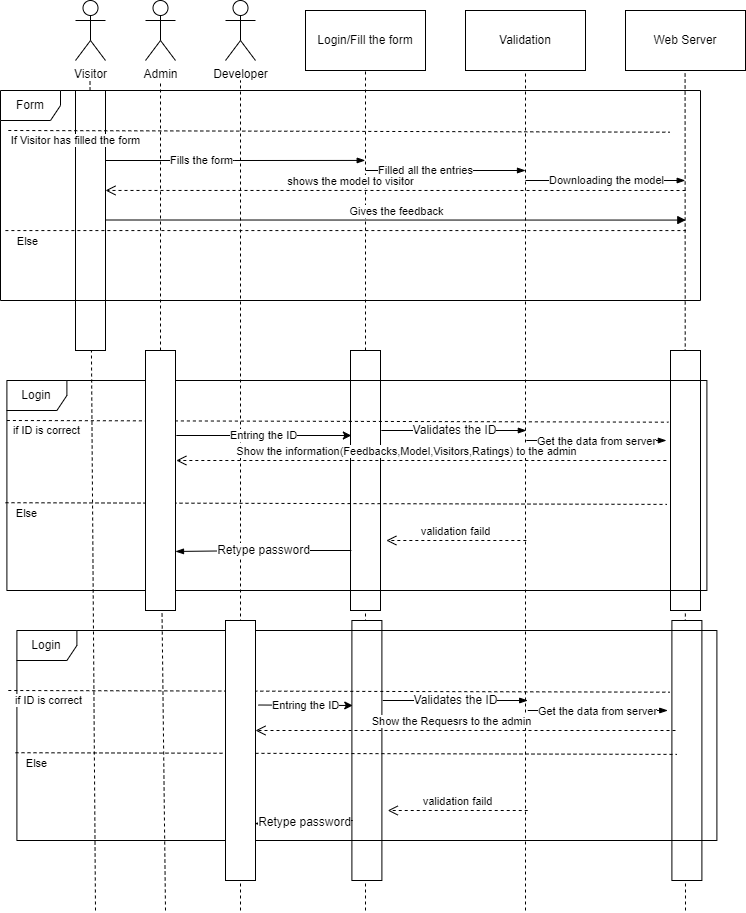

The diagram above was exported from draw.io. Its source (the exported page's mxGraphModel, read from the mxfile embedded in the PNG):
<mxGraphModel dx="1673" dy="1008" grid="1" gridSize="10" guides="1" tooltips="1" connect="1" arrows="1" fold="1" page="1" pageScale="1" pageWidth="850" pageHeight="1100" math="0" shadow="0">
  <root>
    <mxCell id="0" />
    <mxCell id="1" parent="0" />
    <mxCell id="7yOE4GwperlnLdtq78ro-1" value="Visitor" style="shape=umlActor;verticalLabelPosition=bottom;verticalAlign=top;html=1;outlineConnect=0;" vertex="1" parent="1">
      <mxGeometry x="110" y="130" width="30" height="60" as="geometry" />
    </mxCell>
    <mxCell id="7yOE4GwperlnLdtq78ro-2" value="Developer" style="shape=umlActor;verticalLabelPosition=bottom;verticalAlign=top;html=1;outlineConnect=0;" vertex="1" parent="1">
      <mxGeometry x="260" y="130" width="30" height="60" as="geometry" />
    </mxCell>
    <mxCell id="7yOE4GwperlnLdtq78ro-3" value="Admin" style="shape=umlActor;verticalLabelPosition=bottom;verticalAlign=top;html=1;outlineConnect=0;" vertex="1" parent="1">
      <mxGeometry x="180" y="130" width="30" height="60" as="geometry" />
    </mxCell>
    <mxCell id="7yOE4GwperlnLdtq78ro-8" value="" style="endArrow=none;dashed=1;html=1;rounded=0;startArrow=none;" edge="1" parent="1" source="7yOE4GwperlnLdtq78ro-48">
      <mxGeometry width="50" height="50" relative="1" as="geometry">
        <mxPoint x="130" y="880" as="sourcePoint" />
        <mxPoint x="124.5" y="210" as="targetPoint" />
      </mxGeometry>
    </mxCell>
    <mxCell id="7yOE4GwperlnLdtq78ro-9" value="" style="endArrow=none;dashed=1;html=1;rounded=0;" edge="1" parent="1">
      <mxGeometry width="50" height="50" relative="1" as="geometry">
        <mxPoint x="275" y="1040" as="sourcePoint" />
        <mxPoint x="275" y="210" as="targetPoint" />
      </mxGeometry>
    </mxCell>
    <mxCell id="7yOE4GwperlnLdtq78ro-10" value="" style="endArrow=none;dashed=1;html=1;rounded=0;startArrow=none;" edge="1" parent="1" source="7yOE4GwperlnLdtq78ro-22">
      <mxGeometry width="50" height="50" relative="1" as="geometry">
        <mxPoint x="195" y="880" as="sourcePoint" />
        <mxPoint x="195" y="210" as="targetPoint" />
      </mxGeometry>
    </mxCell>
    <mxCell id="7yOE4GwperlnLdtq78ro-12" value="Login/Fill the form" style="rounded=0;whiteSpace=wrap;html=1;" vertex="1" parent="1">
      <mxGeometry x="340" y="140" width="120" height="60" as="geometry" />
    </mxCell>
    <mxCell id="7yOE4GwperlnLdtq78ro-13" value="" style="endArrow=none;dashed=1;html=1;rounded=0;startArrow=none;" edge="1" parent="1" source="7yOE4GwperlnLdtq78ro-24">
      <mxGeometry width="50" height="50" relative="1" as="geometry">
        <mxPoint x="400" y="610" as="sourcePoint" />
        <mxPoint x="400" y="200" as="targetPoint" />
      </mxGeometry>
    </mxCell>
    <mxCell id="7yOE4GwperlnLdtq78ro-16" value="Validation" style="rounded=0;whiteSpace=wrap;html=1;" vertex="1" parent="1">
      <mxGeometry x="500" y="140" width="120" height="60" as="geometry" />
    </mxCell>
    <mxCell id="7yOE4GwperlnLdtq78ro-17" value="" style="endArrow=none;dashed=1;html=1;rounded=0;" edge="1" parent="1">
      <mxGeometry width="50" height="50" relative="1" as="geometry">
        <mxPoint x="560" y="1040" as="sourcePoint" />
        <mxPoint x="560" y="200" as="targetPoint" />
      </mxGeometry>
    </mxCell>
    <mxCell id="7yOE4GwperlnLdtq78ro-20" value="Web Server" style="rounded=0;whiteSpace=wrap;html=1;" vertex="1" parent="1">
      <mxGeometry x="660" y="140" width="120" height="60" as="geometry" />
    </mxCell>
    <mxCell id="7yOE4GwperlnLdtq78ro-21" value="" style="endArrow=none;dashed=1;html=1;rounded=0;" edge="1" parent="1">
      <mxGeometry width="50" height="50" relative="1" as="geometry">
        <mxPoint x="720" y="1040" as="sourcePoint" />
        <mxPoint x="719.58" y="200" as="targetPoint" />
      </mxGeometry>
    </mxCell>
    <mxCell id="7yOE4GwperlnLdtq78ro-23" value="Entring the ID" style="endArrow=classic;html=1;rounded=0;exitX=1;exitY=0.25;exitDx=0;exitDy=0;entryX=0;entryY=0.25;entryDx=0;entryDy=0;" edge="1" parent="1">
      <mxGeometry width="50" height="50" relative="1" as="geometry">
        <mxPoint x="210.84" y="565" as="sourcePoint" />
        <mxPoint x="385.84" y="565" as="targetPoint" />
      </mxGeometry>
    </mxCell>
    <mxCell id="7yOE4GwperlnLdtq78ro-24" value="" style="rounded=0;whiteSpace=wrap;html=1;" vertex="1" parent="1">
      <mxGeometry x="385" y="480" width="30" height="260" as="geometry" />
    </mxCell>
    <mxCell id="7yOE4GwperlnLdtq78ro-25" value="" style="endArrow=none;dashed=1;html=1;rounded=0;" edge="1" parent="1" target="7yOE4GwperlnLdtq78ro-24">
      <mxGeometry width="50" height="50" relative="1" as="geometry">
        <mxPoint x="400" y="1040" as="sourcePoint" />
        <mxPoint x="400" y="200" as="targetPoint" />
      </mxGeometry>
    </mxCell>
    <mxCell id="7yOE4GwperlnLdtq78ro-28" value="Validates the ID" style="edgeStyle=elbowEdgeStyle;fontSize=12;html=1;endArrow=blockThin;endFill=1;rounded=0;" edge="1" parent="1">
      <mxGeometry width="160" relative="1" as="geometry">
        <mxPoint x="415.84" y="560" as="sourcePoint" />
        <mxPoint x="560.84" y="560" as="targetPoint" />
      </mxGeometry>
    </mxCell>
    <mxCell id="7yOE4GwperlnLdtq78ro-31" value="" style="rounded=0;whiteSpace=wrap;html=1;" vertex="1" parent="1">
      <mxGeometry x="705" y="480" width="30" height="260" as="geometry" />
    </mxCell>
    <mxCell id="7yOE4GwperlnLdtq78ro-33" value="Login" style="shape=umlFrame;whiteSpace=wrap;html=1;" vertex="1" parent="1">
      <mxGeometry x="41.4" y="510" width="700" height="210" as="geometry" />
    </mxCell>
    <mxCell id="7yOE4GwperlnLdtq78ro-34" value="" style="edgeStyle=elbowEdgeStyle;fontSize=12;html=1;endArrow=blockThin;endFill=1;rounded=0;" edge="1" parent="1">
      <mxGeometry width="160" relative="1" as="geometry">
        <mxPoint x="560.84" y="570" as="sourcePoint" />
        <mxPoint x="700.84" y="570" as="targetPoint" />
      </mxGeometry>
    </mxCell>
    <mxCell id="7yOE4GwperlnLdtq78ro-35" value="Get the data from server" style="edgeLabel;html=1;align=center;verticalAlign=middle;resizable=0;points=[];" vertex="1" connectable="0" parent="7yOE4GwperlnLdtq78ro-34">
      <mxGeometry x="-0.2738" relative="1" as="geometry">
        <mxPoint x="19" as="offset" />
      </mxGeometry>
    </mxCell>
    <mxCell id="7yOE4GwperlnLdtq78ro-37" value="Show the information(Feedbacks,Model,Visitors,Ratings) to the admin" style="html=1;verticalAlign=bottom;endArrow=open;dashed=1;endSize=8;rounded=0;" edge="1" parent="1">
      <mxGeometry x="0.0618" relative="1" as="geometry">
        <mxPoint x="700.84" y="590" as="sourcePoint" />
        <mxPoint x="210.84" y="590" as="targetPoint" />
        <mxPoint as="offset" />
      </mxGeometry>
    </mxCell>
    <mxCell id="7yOE4GwperlnLdtq78ro-38" value="Else" style="endArrow=none;dashed=1;html=1;rounded=0;exitX=-0.002;exitY=0.582;exitDx=0;exitDy=0;exitPerimeter=0;entryX=0.943;entryY=0.59;entryDx=0;entryDy=0;entryPerimeter=0;" edge="1" parent="1" source="7yOE4GwperlnLdtq78ro-33" target="7yOE4GwperlnLdtq78ro-33">
      <mxGeometry x="-0.9352" y="-11" width="50" height="50" relative="1" as="geometry">
        <mxPoint x="261.4" y="680" as="sourcePoint" />
        <mxPoint x="311.4" y="630" as="targetPoint" />
        <mxPoint as="offset" />
      </mxGeometry>
    </mxCell>
    <mxCell id="7yOE4GwperlnLdtq78ro-39" value="if ID is correct" style="endArrow=none;dashed=1;html=1;rounded=0;exitX=-0.002;exitY=0.582;exitDx=0;exitDy=0;exitPerimeter=0;entryX=0.943;entryY=0.59;entryDx=0;entryDy=0;entryPerimeter=0;" edge="1" parent="1">
      <mxGeometry x="-0.879" y="-10" width="50" height="50" relative="1" as="geometry">
        <mxPoint x="41.399999999999906" y="550" as="sourcePoint" />
        <mxPoint x="702.8999999999999" y="551.6800000000001" as="targetPoint" />
        <mxPoint as="offset" />
      </mxGeometry>
    </mxCell>
    <mxCell id="7yOE4GwperlnLdtq78ro-43" value="validation faild" style="html=1;verticalAlign=bottom;endArrow=open;dashed=1;endSize=8;rounded=0;" edge="1" parent="1">
      <mxGeometry relative="1" as="geometry">
        <mxPoint x="560.84" y="670" as="sourcePoint" />
        <mxPoint x="420.84" y="670" as="targetPoint" />
      </mxGeometry>
    </mxCell>
    <mxCell id="7yOE4GwperlnLdtq78ro-44" value="Retype password" style="edgeStyle=elbowEdgeStyle;fontSize=12;html=1;endArrow=blockThin;endFill=1;rounded=0;entryX=0.972;entryY=0.696;entryDx=0;entryDy=0;entryPerimeter=0;" edge="1" parent="1">
      <mxGeometry width="160" relative="1" as="geometry">
        <mxPoint x="385.84" y="680" as="sourcePoint" />
        <mxPoint x="210.00000000000009" y="680.96" as="targetPoint" />
      </mxGeometry>
    </mxCell>
    <mxCell id="7yOE4GwperlnLdtq78ro-22" value="" style="rounded=0;whiteSpace=wrap;html=1;" vertex="1" parent="1">
      <mxGeometry x="180" y="480" width="30" height="260" as="geometry" />
    </mxCell>
    <mxCell id="7yOE4GwperlnLdtq78ro-47" value="" style="endArrow=none;dashed=1;html=1;rounded=0;" edge="1" parent="1" target="7yOE4GwperlnLdtq78ro-22">
      <mxGeometry width="50" height="50" relative="1" as="geometry">
        <mxPoint x="200" y="1040" as="sourcePoint" />
        <mxPoint x="195" y="210" as="targetPoint" />
      </mxGeometry>
    </mxCell>
    <mxCell id="7yOE4GwperlnLdtq78ro-48" value="" style="rounded=0;whiteSpace=wrap;html=1;" vertex="1" parent="1">
      <mxGeometry x="110" y="220" width="30" height="260" as="geometry" />
    </mxCell>
    <mxCell id="7yOE4GwperlnLdtq78ro-49" value="" style="endArrow=none;dashed=1;html=1;rounded=0;startArrow=none;" edge="1" parent="1" target="7yOE4GwperlnLdtq78ro-48">
      <mxGeometry width="50" height="50" relative="1" as="geometry">
        <mxPoint x="130" y="1040" as="sourcePoint" />
        <mxPoint x="124.5" y="210" as="targetPoint" />
      </mxGeometry>
    </mxCell>
    <mxCell id="7yOE4GwperlnLdtq78ro-53" value="Form" style="shape=umlFrame;whiteSpace=wrap;html=1;" vertex="1" parent="1">
      <mxGeometry x="35" y="220" width="700" height="210" as="geometry" />
    </mxCell>
    <mxCell id="7yOE4GwperlnLdtq78ro-57" value="Else" style="endArrow=none;dashed=1;html=1;rounded=0;exitX=0.007;exitY=0.667;exitDx=0;exitDy=0;exitPerimeter=0;entryX=0.979;entryY=0.667;entryDx=0;entryDy=0;entryPerimeter=0;" edge="1" parent="1" source="7yOE4GwperlnLdtq78ro-53" target="7yOE4GwperlnLdtq78ro-53">
      <mxGeometry x="-0.9352" y="-11" width="50" height="50" relative="1" as="geometry">
        <mxPoint x="262.79999999999995" y="390" as="sourcePoint" />
        <mxPoint x="312.79999999999995" y="340" as="targetPoint" />
        <mxPoint as="offset" />
      </mxGeometry>
    </mxCell>
    <mxCell id="7yOE4GwperlnLdtq78ro-58" value="If Visitor has filled the form" style="endArrow=none;dashed=1;html=1;rounded=0;exitX=-0.002;exitY=0.582;exitDx=0;exitDy=0;exitPerimeter=0;entryX=0.943;entryY=0.59;entryDx=0;entryDy=0;entryPerimeter=0;" edge="1" parent="1">
      <mxGeometry x="-0.7967" y="-10" width="50" height="50" relative="1" as="geometry">
        <mxPoint x="42.79999999999986" y="260" as="sourcePoint" />
        <mxPoint x="704.2999999999996" y="261.68000000000006" as="targetPoint" />
        <mxPoint as="offset" />
      </mxGeometry>
    </mxCell>
    <mxCell id="7yOE4GwperlnLdtq78ro-61" value="" style="edgeStyle=elbowEdgeStyle;fontSize=12;html=1;endArrow=blockThin;endFill=1;rounded=0;entryX=0.521;entryY=0.333;entryDx=0;entryDy=0;entryPerimeter=0;" edge="1" parent="1" target="7yOE4GwperlnLdtq78ro-53">
      <mxGeometry width="160" relative="1" as="geometry">
        <mxPoint x="140" y="290" as="sourcePoint" />
        <mxPoint x="300" y="290" as="targetPoint" />
      </mxGeometry>
    </mxCell>
    <mxCell id="7yOE4GwperlnLdtq78ro-63" value="Fills the form" style="edgeLabel;html=1;align=center;verticalAlign=middle;resizable=0;points=[];" vertex="1" connectable="0" parent="7yOE4GwperlnLdtq78ro-61">
      <mxGeometry x="-0.2686" y="1" relative="1" as="geometry">
        <mxPoint as="offset" />
      </mxGeometry>
    </mxCell>
    <mxCell id="7yOE4GwperlnLdtq78ro-64" value="" style="edgeStyle=elbowEdgeStyle;fontSize=12;html=1;endArrow=blockThin;endFill=1;rounded=0;" edge="1" parent="1">
      <mxGeometry width="160" relative="1" as="geometry">
        <mxPoint x="400.3" y="300" as="sourcePoint" />
        <mxPoint x="560" y="300" as="targetPoint" />
      </mxGeometry>
    </mxCell>
    <mxCell id="7yOE4GwperlnLdtq78ro-65" value="Filled all the entries" style="edgeLabel;html=1;align=center;verticalAlign=middle;resizable=0;points=[];" vertex="1" connectable="0" parent="7yOE4GwperlnLdtq78ro-64">
      <mxGeometry x="-0.2686" y="1" relative="1" as="geometry">
        <mxPoint as="offset" />
      </mxGeometry>
    </mxCell>
    <mxCell id="7yOE4GwperlnLdtq78ro-66" value="" style="edgeStyle=elbowEdgeStyle;fontSize=12;html=1;endArrow=blockThin;endFill=1;rounded=0;" edge="1" parent="1">
      <mxGeometry width="160" relative="1" as="geometry">
        <mxPoint x="560" y="310" as="sourcePoint" />
        <mxPoint x="719.7" y="310" as="targetPoint" />
      </mxGeometry>
    </mxCell>
    <mxCell id="7yOE4GwperlnLdtq78ro-67" value="Downloading the model" style="edgeLabel;html=1;align=center;verticalAlign=middle;resizable=0;points=[];" vertex="1" connectable="0" parent="7yOE4GwperlnLdtq78ro-66">
      <mxGeometry x="-0.2686" y="1" relative="1" as="geometry">
        <mxPoint x="22" as="offset" />
      </mxGeometry>
    </mxCell>
    <mxCell id="7yOE4GwperlnLdtq78ro-68" value="shows the model to visitor" style="html=1;verticalAlign=bottom;endArrow=open;dashed=1;endSize=8;rounded=0;entryX=0.15;entryY=0.476;entryDx=0;entryDy=0;entryPerimeter=0;" edge="1" parent="1" target="7yOE4GwperlnLdtq78ro-53">
      <mxGeometry x="0.1552" relative="1" as="geometry">
        <mxPoint x="720" y="320" as="sourcePoint" />
        <mxPoint x="640" y="320" as="targetPoint" />
        <mxPoint as="offset" />
      </mxGeometry>
    </mxCell>
    <mxCell id="7yOE4GwperlnLdtq78ro-69" value="Gives the feedback" style="html=1;verticalAlign=bottom;endArrow=block;rounded=0;entryX=0.979;entryY=0.617;entryDx=0;entryDy=0;entryPerimeter=0;" edge="1" parent="1" target="7yOE4GwperlnLdtq78ro-53">
      <mxGeometry width="80" relative="1" as="geometry">
        <mxPoint x="140" y="349.5" as="sourcePoint" />
        <mxPoint x="220" y="349.5" as="targetPoint" />
      </mxGeometry>
    </mxCell>
    <mxCell id="7yOE4GwperlnLdtq78ro-70" value="Entring the ID" style="endArrow=classic;html=1;rounded=0;exitX=1.093;exitY=0.325;exitDx=0;exitDy=0;entryX=0;entryY=0.25;entryDx=0;entryDy=0;exitPerimeter=0;" edge="1" parent="1" source="7yOE4GwperlnLdtq78ro-82">
      <mxGeometry width="50" height="50" relative="1" as="geometry">
        <mxPoint x="212.23999999999992" y="835" as="sourcePoint" />
        <mxPoint x="387.2399999999999" y="835" as="targetPoint" />
      </mxGeometry>
    </mxCell>
    <mxCell id="7yOE4GwperlnLdtq78ro-71" value="" style="rounded=0;whiteSpace=wrap;html=1;" vertex="1" parent="1">
      <mxGeometry x="386.4" y="750" width="30" height="260" as="geometry" />
    </mxCell>
    <mxCell id="7yOE4GwperlnLdtq78ro-72" value="Validates the ID" style="edgeStyle=elbowEdgeStyle;fontSize=12;html=1;endArrow=blockThin;endFill=1;rounded=0;" edge="1" parent="1">
      <mxGeometry width="160" relative="1" as="geometry">
        <mxPoint x="417.2399999999999" y="830" as="sourcePoint" />
        <mxPoint x="562.2400000000001" y="830" as="targetPoint" />
      </mxGeometry>
    </mxCell>
    <mxCell id="7yOE4GwperlnLdtq78ro-73" value="" style="rounded=0;whiteSpace=wrap;html=1;" vertex="1" parent="1">
      <mxGeometry x="706.4" y="750" width="30" height="260" as="geometry" />
    </mxCell>
    <mxCell id="7yOE4GwperlnLdtq78ro-74" value="Login" style="shape=umlFrame;whiteSpace=wrap;html=1;" vertex="1" parent="1">
      <mxGeometry x="51.4" y="760" width="700" height="210" as="geometry" />
    </mxCell>
    <mxCell id="7yOE4GwperlnLdtq78ro-75" value="" style="edgeStyle=elbowEdgeStyle;fontSize=12;html=1;endArrow=blockThin;endFill=1;rounded=0;" edge="1" parent="1">
      <mxGeometry width="160" relative="1" as="geometry">
        <mxPoint x="562.2400000000001" y="840" as="sourcePoint" />
        <mxPoint x="702.2400000000001" y="840" as="targetPoint" />
      </mxGeometry>
    </mxCell>
    <mxCell id="7yOE4GwperlnLdtq78ro-76" value="Get the data from server" style="edgeLabel;html=1;align=center;verticalAlign=middle;resizable=0;points=[];" vertex="1" connectable="0" parent="7yOE4GwperlnLdtq78ro-75">
      <mxGeometry x="-0.2738" relative="1" as="geometry">
        <mxPoint x="19" as="offset" />
      </mxGeometry>
    </mxCell>
    <mxCell id="7yOE4GwperlnLdtq78ro-77" value="Show the Requesrs to the admin" style="html=1;verticalAlign=bottom;endArrow=open;dashed=1;endSize=8;rounded=0;" edge="1" parent="1">
      <mxGeometry x="0.0618" relative="1" as="geometry">
        <mxPoint x="710" y="860" as="sourcePoint" />
        <mxPoint x="289.99999999999994" y="860" as="targetPoint" />
        <mxPoint as="offset" />
      </mxGeometry>
    </mxCell>
    <mxCell id="7yOE4GwperlnLdtq78ro-78" value="Else" style="endArrow=none;dashed=1;html=1;rounded=0;exitX=-0.002;exitY=0.582;exitDx=0;exitDy=0;exitPerimeter=0;entryX=0.943;entryY=0.59;entryDx=0;entryDy=0;entryPerimeter=0;" edge="1" parent="1" source="7yOE4GwperlnLdtq78ro-74" target="7yOE4GwperlnLdtq78ro-74">
      <mxGeometry x="-0.9352" y="-11" width="50" height="50" relative="1" as="geometry">
        <mxPoint x="262.79999999999995" y="950" as="sourcePoint" />
        <mxPoint x="312.79999999999995" y="900" as="targetPoint" />
        <mxPoint as="offset" />
      </mxGeometry>
    </mxCell>
    <mxCell id="7yOE4GwperlnLdtq78ro-79" value="if ID is correct" style="endArrow=none;dashed=1;html=1;rounded=0;exitX=-0.002;exitY=0.582;exitDx=0;exitDy=0;exitPerimeter=0;entryX=0.943;entryY=0.59;entryDx=0;entryDy=0;entryPerimeter=0;" edge="1" parent="1">
      <mxGeometry x="-0.879" y="-10" width="50" height="50" relative="1" as="geometry">
        <mxPoint x="42.79999999999986" y="820" as="sourcePoint" />
        <mxPoint x="704.2999999999996" y="821.6800000000001" as="targetPoint" />
        <mxPoint as="offset" />
      </mxGeometry>
    </mxCell>
    <mxCell id="7yOE4GwperlnLdtq78ro-80" value="validation faild" style="html=1;verticalAlign=bottom;endArrow=open;dashed=1;endSize=8;rounded=0;" edge="1" parent="1">
      <mxGeometry relative="1" as="geometry">
        <mxPoint x="562.2400000000001" y="940" as="sourcePoint" />
        <mxPoint x="422.2399999999999" y="940" as="targetPoint" />
      </mxGeometry>
    </mxCell>
    <mxCell id="7yOE4GwperlnLdtq78ro-81" value="Retype password" style="edgeStyle=elbowEdgeStyle;fontSize=12;html=1;endArrow=blockThin;endFill=1;rounded=0;entryX=0.978;entryY=0.781;entryDx=0;entryDy=0;entryPerimeter=0;" edge="1" parent="1" target="7yOE4GwperlnLdtq78ro-82">
      <mxGeometry width="160" relative="1" as="geometry">
        <mxPoint x="387.2399999999999" y="950" as="sourcePoint" />
        <mxPoint x="211.4" y="950.96" as="targetPoint" />
      </mxGeometry>
    </mxCell>
    <mxCell id="7yOE4GwperlnLdtq78ro-82" value="" style="rounded=0;whiteSpace=wrap;html=1;" vertex="1" parent="1">
      <mxGeometry x="260" y="750" width="30" height="260" as="geometry" />
    </mxCell>
  </root>
</mxGraphModel>